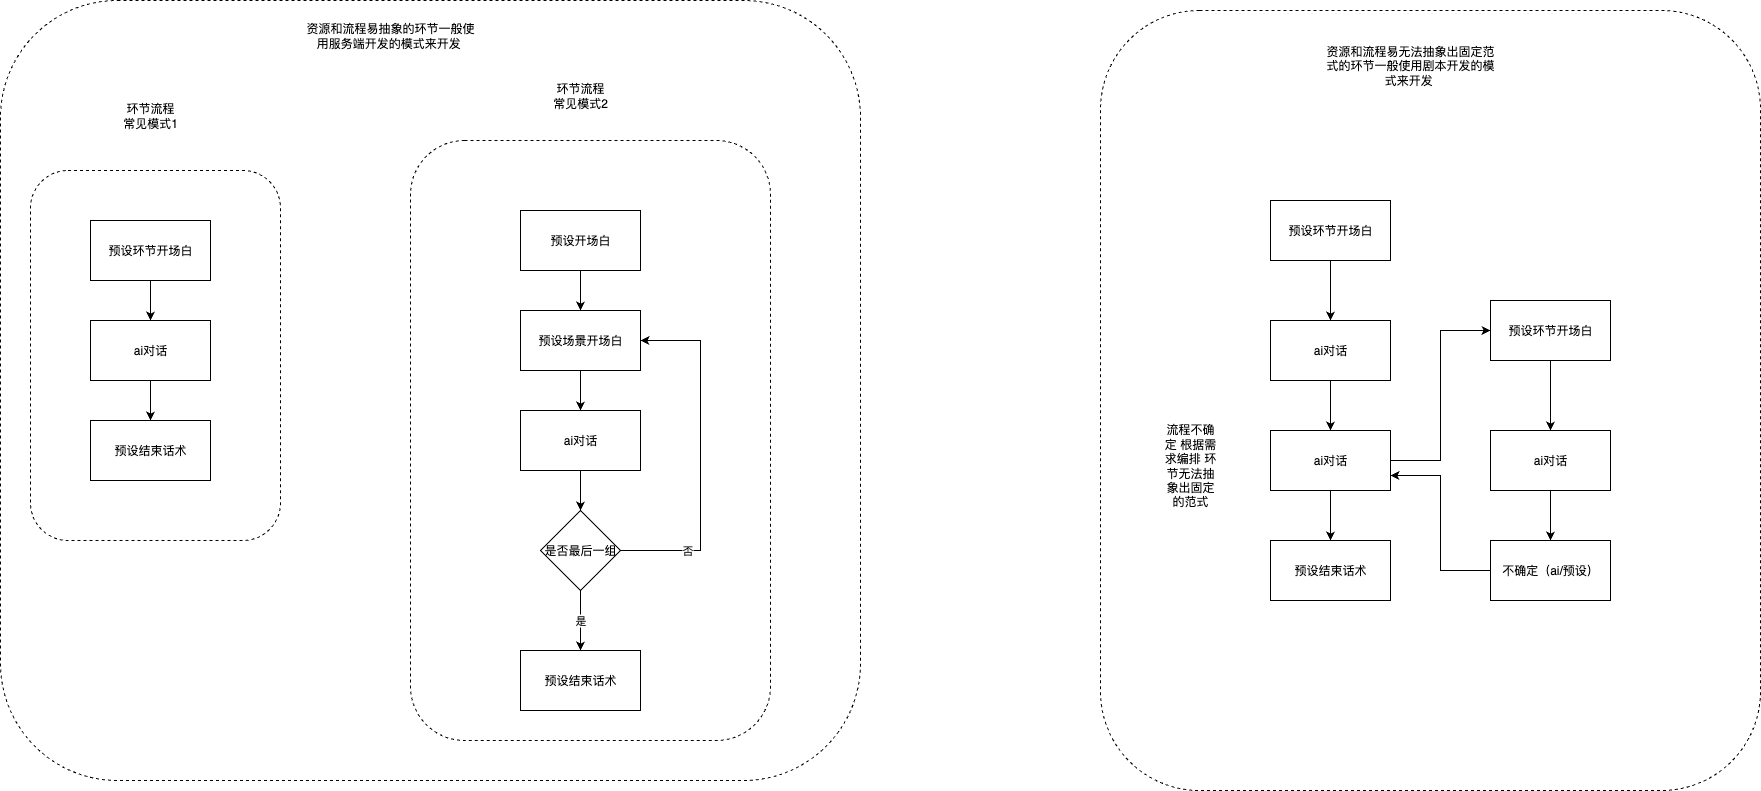

The diagram above was exported from draw.io. Its source (the exported page's mxGraphModel, read from the mxfile embedded in the PNG):
<mxGraphModel dx="1418" dy="1089" grid="1" gridSize="10" guides="1" tooltips="1" connect="1" arrows="1" fold="1" page="0" pageScale="1" pageWidth="827" pageHeight="1169" math="0" shadow="0">
  <root>
    <mxCell id="0" />
    <mxCell id="1" parent="0" />
    <mxCell id="PCSEucfKRzpez8Vw8os6-38" value="" style="rounded=1;whiteSpace=wrap;html=1;dashed=1;" parent="1" vertex="1">
      <mxGeometry x="810" y="-340" width="660" height="780" as="geometry" />
    </mxCell>
    <mxCell id="PCSEucfKRzpez8Vw8os6-18" value="" style="rounded=1;whiteSpace=wrap;html=1;dashed=1;" parent="1" vertex="1">
      <mxGeometry x="-290" y="-350" width="860" height="780" as="geometry" />
    </mxCell>
    <mxCell id="PCSEucfKRzpez8Vw8os6-14" value="" style="rounded=1;whiteSpace=wrap;html=1;dashed=1;" parent="1" vertex="1">
      <mxGeometry x="120" y="-210" width="360" height="600" as="geometry" />
    </mxCell>
    <mxCell id="PCSEucfKRzpez8Vw8os6-5" value="" style="rounded=1;whiteSpace=wrap;html=1;dashed=1;" parent="1" vertex="1">
      <mxGeometry x="-260" y="-180" width="250" height="370" as="geometry" />
    </mxCell>
    <mxCell id="PCSEucfKRzpez8Vw8os6-26" style="edgeStyle=orthogonalEdgeStyle;rounded=0;orthogonalLoop=1;jettySize=auto;html=1;entryX=0.5;entryY=0;entryDx=0;entryDy=0;" parent="1" source="PCSEucfKRzpez8Vw8os6-1" target="PCSEucfKRzpez8Vw8os6-2" edge="1">
      <mxGeometry relative="1" as="geometry" />
    </mxCell>
    <mxCell id="PCSEucfKRzpez8Vw8os6-1" value="预设环节开场白" style="rounded=0;whiteSpace=wrap;html=1;" parent="1" vertex="1">
      <mxGeometry x="-200" y="-130" width="120" height="60" as="geometry" />
    </mxCell>
    <mxCell id="PCSEucfKRzpez8Vw8os6-27" style="edgeStyle=orthogonalEdgeStyle;rounded=0;orthogonalLoop=1;jettySize=auto;html=1;" parent="1" source="PCSEucfKRzpez8Vw8os6-2" target="PCSEucfKRzpez8Vw8os6-3" edge="1">
      <mxGeometry relative="1" as="geometry" />
    </mxCell>
    <mxCell id="PCSEucfKRzpez8Vw8os6-2" value="ai对话" style="rounded=0;whiteSpace=wrap;html=1;" parent="1" vertex="1">
      <mxGeometry x="-200" y="-30" width="120" height="60" as="geometry" />
    </mxCell>
    <mxCell id="PCSEucfKRzpez8Vw8os6-3" value="预设结束话术" style="rounded=0;whiteSpace=wrap;html=1;" parent="1" vertex="1">
      <mxGeometry x="-200" y="70" width="120" height="60" as="geometry" />
    </mxCell>
    <mxCell id="PCSEucfKRzpez8Vw8os6-28" style="edgeStyle=orthogonalEdgeStyle;rounded=0;orthogonalLoop=1;jettySize=auto;html=1;entryX=0.5;entryY=0;entryDx=0;entryDy=0;" parent="1" source="PCSEucfKRzpez8Vw8os6-6" target="PCSEucfKRzpez8Vw8os6-7" edge="1">
      <mxGeometry relative="1" as="geometry" />
    </mxCell>
    <mxCell id="PCSEucfKRzpez8Vw8os6-6" value="预设开场白" style="rounded=0;whiteSpace=wrap;html=1;" parent="1" vertex="1">
      <mxGeometry x="230" y="-140" width="120" height="60" as="geometry" />
    </mxCell>
    <mxCell id="PCSEucfKRzpez8Vw8os6-29" style="edgeStyle=orthogonalEdgeStyle;rounded=0;orthogonalLoop=1;jettySize=auto;html=1;entryX=0.5;entryY=0;entryDx=0;entryDy=0;" parent="1" source="PCSEucfKRzpez8Vw8os6-7" target="PCSEucfKRzpez8Vw8os6-8" edge="1">
      <mxGeometry relative="1" as="geometry" />
    </mxCell>
    <mxCell id="PCSEucfKRzpez8Vw8os6-7" value="预设场景开场白" style="rounded=0;whiteSpace=wrap;html=1;" parent="1" vertex="1">
      <mxGeometry x="230" y="-40" width="120" height="60" as="geometry" />
    </mxCell>
    <mxCell id="PCSEucfKRzpez8Vw8os6-12" style="edgeStyle=orthogonalEdgeStyle;rounded=0;orthogonalLoop=1;jettySize=auto;html=1;entryX=0.5;entryY=0;entryDx=0;entryDy=0;" parent="1" source="PCSEucfKRzpez8Vw8os6-8" target="PCSEucfKRzpez8Vw8os6-9" edge="1">
      <mxGeometry relative="1" as="geometry" />
    </mxCell>
    <mxCell id="PCSEucfKRzpez8Vw8os6-8" value="ai对话" style="rounded=0;whiteSpace=wrap;html=1;" parent="1" vertex="1">
      <mxGeometry x="230" y="60" width="120" height="60" as="geometry" />
    </mxCell>
    <mxCell id="PCSEucfKRzpez8Vw8os6-11" style="edgeStyle=orthogonalEdgeStyle;rounded=0;orthogonalLoop=1;jettySize=auto;html=1;entryX=1;entryY=0.5;entryDx=0;entryDy=0;" parent="1" source="PCSEucfKRzpez8Vw8os6-9" target="PCSEucfKRzpez8Vw8os6-7" edge="1">
      <mxGeometry relative="1" as="geometry">
        <Array as="points">
          <mxPoint x="410" y="200" />
          <mxPoint x="410" y="-10" />
        </Array>
      </mxGeometry>
    </mxCell>
    <mxCell id="PCSEucfKRzpez8Vw8os6-15" value="否" style="edgeLabel;html=1;align=center;verticalAlign=middle;resizable=0;points=[];" parent="PCSEucfKRzpez8Vw8os6-11" vertex="1" connectable="0">
      <mxGeometry x="-0.6229" y="1" relative="1" as="geometry">
        <mxPoint as="offset" />
      </mxGeometry>
    </mxCell>
    <mxCell id="PCSEucfKRzpez8Vw8os6-13" value="是" style="edgeStyle=orthogonalEdgeStyle;rounded=0;orthogonalLoop=1;jettySize=auto;html=1;" parent="1" source="PCSEucfKRzpez8Vw8os6-9" target="PCSEucfKRzpez8Vw8os6-10" edge="1">
      <mxGeometry relative="1" as="geometry" />
    </mxCell>
    <mxCell id="PCSEucfKRzpez8Vw8os6-9" value="是否最后一组" style="rhombus;whiteSpace=wrap;html=1;" parent="1" vertex="1">
      <mxGeometry x="250" y="160" width="80" height="80" as="geometry" />
    </mxCell>
    <mxCell id="PCSEucfKRzpez8Vw8os6-10" value="预设结束话术" style="rounded=0;whiteSpace=wrap;html=1;" parent="1" vertex="1">
      <mxGeometry x="230" y="300" width="120" height="60" as="geometry" />
    </mxCell>
    <mxCell id="PCSEucfKRzpez8Vw8os6-16" value="环节流程常见模式1" style="text;html=1;align=center;verticalAlign=middle;whiteSpace=wrap;rounded=0;" parent="1" vertex="1">
      <mxGeometry x="-170" y="-250" width="60" height="30" as="geometry" />
    </mxCell>
    <mxCell id="PCSEucfKRzpez8Vw8os6-17" value="环节流程常见模式2" style="text;html=1;align=center;verticalAlign=middle;whiteSpace=wrap;rounded=0;" parent="1" vertex="1">
      <mxGeometry x="260" y="-270" width="60" height="30" as="geometry" />
    </mxCell>
    <mxCell id="PCSEucfKRzpez8Vw8os6-19" value="资源和流程易抽象的环节一般使用服务端开发的模式来开发&amp;nbsp;" style="text;html=1;align=center;verticalAlign=middle;whiteSpace=wrap;rounded=0;" parent="1" vertex="1">
      <mxGeometry x="10" y="-330" width="180" height="30" as="geometry" />
    </mxCell>
    <mxCell id="PCSEucfKRzpez8Vw8os6-30" style="edgeStyle=orthogonalEdgeStyle;rounded=0;orthogonalLoop=1;jettySize=auto;html=1;" parent="1" source="PCSEucfKRzpez8Vw8os6-20" target="PCSEucfKRzpez8Vw8os6-21" edge="1">
      <mxGeometry relative="1" as="geometry" />
    </mxCell>
    <mxCell id="PCSEucfKRzpez8Vw8os6-20" value="预设环节开场白" style="rounded=0;whiteSpace=wrap;html=1;" parent="1" vertex="1">
      <mxGeometry x="980" y="-150" width="120" height="60" as="geometry" />
    </mxCell>
    <mxCell id="PCSEucfKRzpez8Vw8os6-31" style="edgeStyle=orthogonalEdgeStyle;rounded=0;orthogonalLoop=1;jettySize=auto;html=1;" parent="1" source="PCSEucfKRzpez8Vw8os6-21" target="PCSEucfKRzpez8Vw8os6-23" edge="1">
      <mxGeometry relative="1" as="geometry" />
    </mxCell>
    <mxCell id="PCSEucfKRzpez8Vw8os6-21" value="ai对话" style="rounded=0;whiteSpace=wrap;html=1;" parent="1" vertex="1">
      <mxGeometry x="980" y="-30" width="120" height="60" as="geometry" />
    </mxCell>
    <mxCell id="PCSEucfKRzpez8Vw8os6-22" value="预设结束话术" style="rounded=0;whiteSpace=wrap;html=1;" parent="1" vertex="1">
      <mxGeometry x="980" y="190" width="120" height="60" as="geometry" />
    </mxCell>
    <mxCell id="PCSEucfKRzpez8Vw8os6-32" style="edgeStyle=orthogonalEdgeStyle;rounded=0;orthogonalLoop=1;jettySize=auto;html=1;entryX=0;entryY=0.5;entryDx=0;entryDy=0;" parent="1" source="PCSEucfKRzpez8Vw8os6-23" target="PCSEucfKRzpez8Vw8os6-24" edge="1">
      <mxGeometry relative="1" as="geometry" />
    </mxCell>
    <mxCell id="PCSEucfKRzpez8Vw8os6-37" style="edgeStyle=orthogonalEdgeStyle;rounded=0;orthogonalLoop=1;jettySize=auto;html=1;" parent="1" source="PCSEucfKRzpez8Vw8os6-23" target="PCSEucfKRzpez8Vw8os6-22" edge="1">
      <mxGeometry relative="1" as="geometry" />
    </mxCell>
    <mxCell id="PCSEucfKRzpez8Vw8os6-23" value="ai对话" style="rounded=0;whiteSpace=wrap;html=1;" parent="1" vertex="1">
      <mxGeometry x="980" y="80" width="120" height="60" as="geometry" />
    </mxCell>
    <mxCell id="PCSEucfKRzpez8Vw8os6-33" style="edgeStyle=orthogonalEdgeStyle;rounded=0;orthogonalLoop=1;jettySize=auto;html=1;" parent="1" source="PCSEucfKRzpez8Vw8os6-24" target="PCSEucfKRzpez8Vw8os6-25" edge="1">
      <mxGeometry relative="1" as="geometry" />
    </mxCell>
    <mxCell id="PCSEucfKRzpez8Vw8os6-24" value="预设环节开场白" style="rounded=0;whiteSpace=wrap;html=1;" parent="1" vertex="1">
      <mxGeometry x="1200" y="-50" width="120" height="60" as="geometry" />
    </mxCell>
    <mxCell id="PCSEucfKRzpez8Vw8os6-35" style="edgeStyle=orthogonalEdgeStyle;rounded=0;orthogonalLoop=1;jettySize=auto;html=1;" parent="1" source="PCSEucfKRzpez8Vw8os6-25" target="PCSEucfKRzpez8Vw8os6-34" edge="1">
      <mxGeometry relative="1" as="geometry" />
    </mxCell>
    <mxCell id="PCSEucfKRzpez8Vw8os6-25" value="ai对话" style="rounded=0;whiteSpace=wrap;html=1;" parent="1" vertex="1">
      <mxGeometry x="1200" y="80" width="120" height="60" as="geometry" />
    </mxCell>
    <mxCell id="PCSEucfKRzpez8Vw8os6-36" style="edgeStyle=orthogonalEdgeStyle;rounded=0;orthogonalLoop=1;jettySize=auto;html=1;entryX=1;entryY=0.75;entryDx=0;entryDy=0;" parent="1" source="PCSEucfKRzpez8Vw8os6-34" target="PCSEucfKRzpez8Vw8os6-23" edge="1">
      <mxGeometry relative="1" as="geometry" />
    </mxCell>
    <mxCell id="PCSEucfKRzpez8Vw8os6-34" value="不确定（ai/预设）" style="rounded=0;whiteSpace=wrap;html=1;" parent="1" vertex="1">
      <mxGeometry x="1200" y="190" width="120" height="60" as="geometry" />
    </mxCell>
    <mxCell id="PCSEucfKRzpez8Vw8os6-39" value="流程不确定 根据需求编排 环节无法抽象出固定的范式" style="text;html=1;align=center;verticalAlign=middle;whiteSpace=wrap;rounded=0;" parent="1" vertex="1">
      <mxGeometry x="870" y="100" width="60" height="30" as="geometry" />
    </mxCell>
    <mxCell id="PCSEucfKRzpez8Vw8os6-40" value="资源和流程易无法抽象出固定范式的环节一般使用剧本开发的模式来开发&amp;nbsp;" style="text;html=1;align=center;verticalAlign=middle;whiteSpace=wrap;rounded=0;" parent="1" vertex="1">
      <mxGeometry x="1030" y="-300" width="180" height="30" as="geometry" />
    </mxCell>
  </root>
</mxGraphModel>